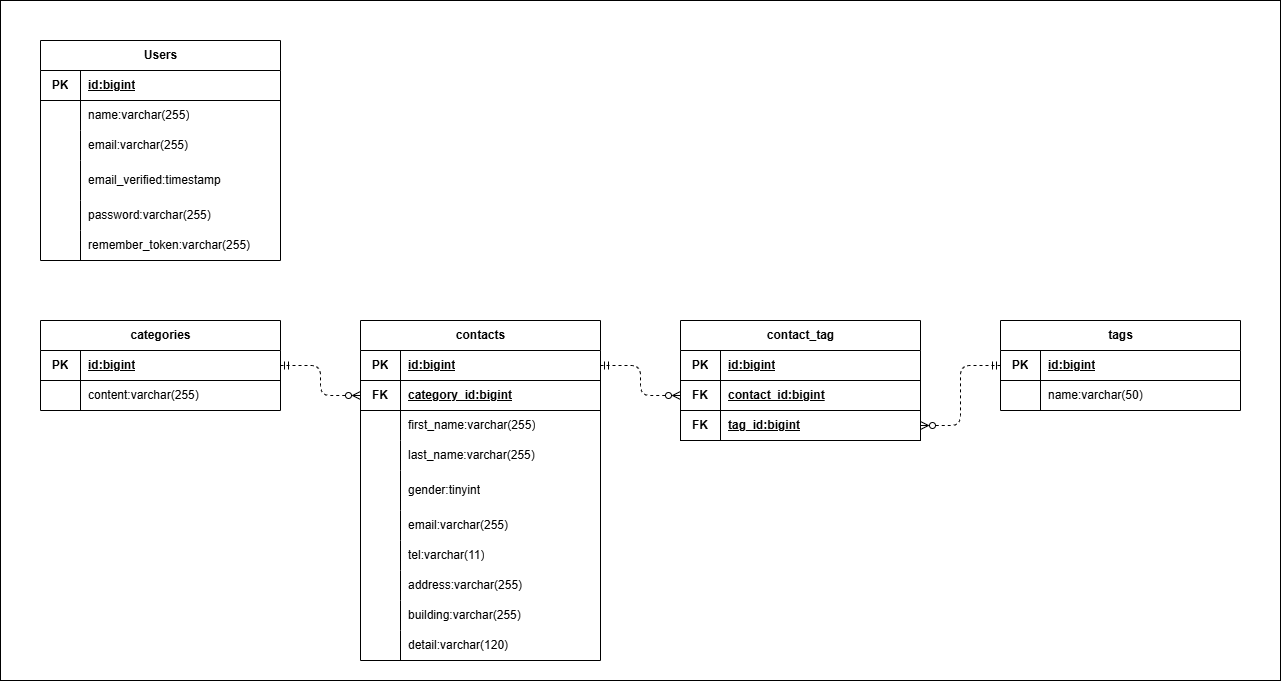

The diagram above was exported from draw.io. Its source (the exported page's mxGraphModel, read from the mxfile embedded in the PNG):
<mxGraphModel dx="1774" dy="832" grid="1" gridSize="10" guides="1" tooltips="1" connect="1" arrows="1" fold="1" page="1" pageScale="1" pageWidth="827" pageHeight="1169" math="0" shadow="0">
  <root>
    <mxCell id="0" />
    <mxCell id="1" parent="0" />
    <mxCell id="142" value="" style="rounded=0;whiteSpace=wrap;html=1;" vertex="1" parent="1">
      <mxGeometry x="80" y="80" width="1280" height="680" as="geometry" />
    </mxCell>
    <mxCell id="2" value="Users" style="shape=table;startSize=30;container=1;collapsible=1;childLayout=tableLayout;fixedRows=1;rowLines=0;fontStyle=1;align=center;resizeLast=1;html=1;" vertex="1" parent="1">
      <mxGeometry x="120" y="120" width="240" height="220" as="geometry" />
    </mxCell>
    <mxCell id="3" value="" style="shape=tableRow;horizontal=0;startSize=0;swimlaneHead=0;swimlaneBody=0;fillColor=none;collapsible=0;dropTarget=0;points=[[0,0.5],[1,0.5]];portConstraint=eastwest;top=0;left=0;right=0;bottom=1;" vertex="1" parent="2">
      <mxGeometry y="30" width="240" height="30" as="geometry" />
    </mxCell>
    <mxCell id="4" value="PK" style="shape=partialRectangle;connectable=0;fillColor=none;top=0;left=0;bottom=0;right=0;fontStyle=1;overflow=hidden;whiteSpace=wrap;html=1;" vertex="1" parent="3">
      <mxGeometry width="40" height="30" as="geometry">
        <mxRectangle width="40" height="30" as="alternateBounds" />
      </mxGeometry>
    </mxCell>
    <mxCell id="5" value="id:bigint" style="shape=partialRectangle;connectable=0;fillColor=none;top=0;left=0;bottom=0;right=0;align=left;spacingLeft=6;fontStyle=5;overflow=hidden;whiteSpace=wrap;html=1;" vertex="1" parent="3">
      <mxGeometry x="40" width="200" height="30" as="geometry">
        <mxRectangle width="200" height="30" as="alternateBounds" />
      </mxGeometry>
    </mxCell>
    <mxCell id="6" value="" style="shape=tableRow;horizontal=0;startSize=0;swimlaneHead=0;swimlaneBody=0;fillColor=none;collapsible=0;dropTarget=0;points=[[0,0.5],[1,0.5]];portConstraint=eastwest;top=0;left=0;right=0;bottom=0;" vertex="1" parent="2">
      <mxGeometry y="60" width="240" height="30" as="geometry" />
    </mxCell>
    <mxCell id="7" value="" style="shape=partialRectangle;connectable=0;fillColor=none;top=0;left=0;bottom=0;right=0;editable=1;overflow=hidden;whiteSpace=wrap;html=1;" vertex="1" parent="6">
      <mxGeometry width="40" height="30" as="geometry">
        <mxRectangle width="40" height="30" as="alternateBounds" />
      </mxGeometry>
    </mxCell>
    <mxCell id="8" value="name:varchar(255)" style="shape=partialRectangle;connectable=0;fillColor=none;top=0;left=0;bottom=0;right=0;align=left;spacingLeft=6;overflow=hidden;whiteSpace=wrap;html=1;" vertex="1" parent="6">
      <mxGeometry x="40" width="200" height="30" as="geometry">
        <mxRectangle width="200" height="30" as="alternateBounds" />
      </mxGeometry>
    </mxCell>
    <mxCell id="9" value="" style="shape=tableRow;horizontal=0;startSize=0;swimlaneHead=0;swimlaneBody=0;fillColor=none;collapsible=0;dropTarget=0;points=[[0,0.5],[1,0.5]];portConstraint=eastwest;top=0;left=0;right=0;bottom=0;" vertex="1" parent="2">
      <mxGeometry y="90" width="240" height="30" as="geometry" />
    </mxCell>
    <mxCell id="10" value="" style="shape=partialRectangle;connectable=0;fillColor=none;top=0;left=0;bottom=0;right=0;editable=1;overflow=hidden;whiteSpace=wrap;html=1;" vertex="1" parent="9">
      <mxGeometry width="40" height="30" as="geometry">
        <mxRectangle width="40" height="30" as="alternateBounds" />
      </mxGeometry>
    </mxCell>
    <mxCell id="11" value="email:varchar(255)" style="shape=partialRectangle;connectable=0;fillColor=none;top=0;left=0;bottom=0;right=0;align=left;spacingLeft=6;overflow=hidden;whiteSpace=wrap;html=1;" vertex="1" parent="9">
      <mxGeometry x="40" width="200" height="30" as="geometry">
        <mxRectangle width="200" height="30" as="alternateBounds" />
      </mxGeometry>
    </mxCell>
    <mxCell id="15" value="" style="shape=tableRow;horizontal=0;startSize=0;swimlaneHead=0;swimlaneBody=0;fillColor=none;collapsible=0;dropTarget=0;points=[[0,0.5],[1,0.5]];portConstraint=eastwest;top=0;left=0;right=0;bottom=0;" vertex="1" parent="2">
      <mxGeometry y="120" width="240" height="40" as="geometry" />
    </mxCell>
    <mxCell id="16" value="" style="shape=partialRectangle;connectable=0;fillColor=none;top=0;left=0;bottom=0;right=0;editable=1;overflow=hidden;whiteSpace=wrap;html=1;" vertex="1" parent="15">
      <mxGeometry width="40" height="40" as="geometry">
        <mxRectangle width="40" height="40" as="alternateBounds" />
      </mxGeometry>
    </mxCell>
    <mxCell id="17" value="email_verified:timestamp" style="shape=partialRectangle;connectable=0;fillColor=none;top=0;left=0;bottom=0;right=0;align=left;spacingLeft=6;overflow=hidden;whiteSpace=wrap;html=1;" vertex="1" parent="15">
      <mxGeometry x="40" width="200" height="40" as="geometry">
        <mxRectangle width="200" height="40" as="alternateBounds" />
      </mxGeometry>
    </mxCell>
    <mxCell id="18" value="" style="shape=tableRow;horizontal=0;startSize=0;swimlaneHead=0;swimlaneBody=0;fillColor=none;collapsible=0;dropTarget=0;points=[[0,0.5],[1,0.5]];portConstraint=eastwest;top=0;left=0;right=0;bottom=0;" vertex="1" parent="2">
      <mxGeometry y="160" width="240" height="30" as="geometry" />
    </mxCell>
    <mxCell id="19" value="" style="shape=partialRectangle;connectable=0;fillColor=none;top=0;left=0;bottom=0;right=0;editable=1;overflow=hidden;whiteSpace=wrap;html=1;" vertex="1" parent="18">
      <mxGeometry width="40" height="30" as="geometry">
        <mxRectangle width="40" height="30" as="alternateBounds" />
      </mxGeometry>
    </mxCell>
    <mxCell id="20" value="password:varchar(255)" style="shape=partialRectangle;connectable=0;fillColor=none;top=0;left=0;bottom=0;right=0;align=left;spacingLeft=6;overflow=hidden;whiteSpace=wrap;html=1;" vertex="1" parent="18">
      <mxGeometry x="40" width="200" height="30" as="geometry">
        <mxRectangle width="200" height="30" as="alternateBounds" />
      </mxGeometry>
    </mxCell>
    <mxCell id="12" value="" style="shape=tableRow;horizontal=0;startSize=0;swimlaneHead=0;swimlaneBody=0;fillColor=none;collapsible=0;dropTarget=0;points=[[0,0.5],[1,0.5]];portConstraint=eastwest;top=0;left=0;right=0;bottom=0;" vertex="1" parent="2">
      <mxGeometry y="190" width="240" height="30" as="geometry" />
    </mxCell>
    <mxCell id="13" value="" style="shape=partialRectangle;connectable=0;fillColor=none;top=0;left=0;bottom=0;right=0;editable=1;overflow=hidden;whiteSpace=wrap;html=1;" vertex="1" parent="12">
      <mxGeometry width="40" height="30" as="geometry">
        <mxRectangle width="40" height="30" as="alternateBounds" />
      </mxGeometry>
    </mxCell>
    <mxCell id="14" value="remember_token:varchar(255)" style="shape=partialRectangle;connectable=0;fillColor=none;top=0;left=0;bottom=0;right=0;align=left;spacingLeft=6;overflow=hidden;whiteSpace=wrap;html=1;" vertex="1" parent="12">
      <mxGeometry x="40" width="200" height="30" as="geometry">
        <mxRectangle width="200" height="30" as="alternateBounds" />
      </mxGeometry>
    </mxCell>
    <mxCell id="21" value="categories" style="shape=table;startSize=30;container=1;collapsible=1;childLayout=tableLayout;fixedRows=1;rowLines=0;fontStyle=1;align=center;resizeLast=1;html=1;" vertex="1" parent="1">
      <mxGeometry x="120" y="400" width="240" height="90" as="geometry" />
    </mxCell>
    <mxCell id="22" value="" style="shape=tableRow;horizontal=0;startSize=0;swimlaneHead=0;swimlaneBody=0;fillColor=none;collapsible=0;dropTarget=0;points=[[0,0.5],[1,0.5]];portConstraint=eastwest;top=0;left=0;right=0;bottom=1;" vertex="1" parent="21">
      <mxGeometry y="30" width="240" height="30" as="geometry" />
    </mxCell>
    <mxCell id="23" value="PK" style="shape=partialRectangle;connectable=0;fillColor=none;top=0;left=0;bottom=0;right=0;fontStyle=1;overflow=hidden;whiteSpace=wrap;html=1;" vertex="1" parent="22">
      <mxGeometry width="40" height="30" as="geometry">
        <mxRectangle width="40" height="30" as="alternateBounds" />
      </mxGeometry>
    </mxCell>
    <mxCell id="24" value="id:bigint" style="shape=partialRectangle;connectable=0;fillColor=none;top=0;left=0;bottom=0;right=0;align=left;spacingLeft=6;fontStyle=5;overflow=hidden;whiteSpace=wrap;html=1;" vertex="1" parent="22">
      <mxGeometry x="40" width="200" height="30" as="geometry">
        <mxRectangle width="200" height="30" as="alternateBounds" />
      </mxGeometry>
    </mxCell>
    <mxCell id="25" value="" style="shape=tableRow;horizontal=0;startSize=0;swimlaneHead=0;swimlaneBody=0;fillColor=none;collapsible=0;dropTarget=0;points=[[0,0.5],[1,0.5]];portConstraint=eastwest;top=0;left=0;right=0;bottom=0;" vertex="1" parent="21">
      <mxGeometry y="60" width="240" height="30" as="geometry" />
    </mxCell>
    <mxCell id="26" value="" style="shape=partialRectangle;connectable=0;fillColor=none;top=0;left=0;bottom=0;right=0;editable=1;overflow=hidden;whiteSpace=wrap;html=1;" vertex="1" parent="25">
      <mxGeometry width="40" height="30" as="geometry">
        <mxRectangle width="40" height="30" as="alternateBounds" />
      </mxGeometry>
    </mxCell>
    <mxCell id="27" value="content:varchar(255)" style="shape=partialRectangle;connectable=0;fillColor=none;top=0;left=0;bottom=0;right=0;align=left;spacingLeft=6;overflow=hidden;whiteSpace=wrap;html=1;" vertex="1" parent="25">
      <mxGeometry x="40" width="200" height="30" as="geometry">
        <mxRectangle width="200" height="30" as="alternateBounds" />
      </mxGeometry>
    </mxCell>
    <mxCell id="43" value="contacts" style="shape=table;startSize=30;container=1;collapsible=1;childLayout=tableLayout;fixedRows=1;rowLines=0;fontStyle=1;align=center;resizeLast=1;html=1;" vertex="1" parent="1">
      <mxGeometry x="440" y="400" width="240" height="340" as="geometry" />
    </mxCell>
    <mxCell id="44" value="" style="shape=tableRow;horizontal=0;startSize=0;swimlaneHead=0;swimlaneBody=0;fillColor=none;collapsible=0;dropTarget=0;points=[[0,0.5],[1,0.5]];portConstraint=eastwest;top=0;left=0;right=0;bottom=1;" vertex="1" parent="43">
      <mxGeometry y="30" width="240" height="30" as="geometry" />
    </mxCell>
    <mxCell id="45" value="PK" style="shape=partialRectangle;connectable=0;fillColor=none;top=0;left=0;bottom=0;right=0;fontStyle=1;overflow=hidden;whiteSpace=wrap;html=1;" vertex="1" parent="44">
      <mxGeometry width="40" height="30" as="geometry">
        <mxRectangle width="40" height="30" as="alternateBounds" />
      </mxGeometry>
    </mxCell>
    <mxCell id="46" value="id:bigint" style="shape=partialRectangle;connectable=0;fillColor=none;top=0;left=0;bottom=0;right=0;align=left;spacingLeft=6;fontStyle=5;overflow=hidden;whiteSpace=wrap;html=1;" vertex="1" parent="44">
      <mxGeometry x="40" width="200" height="30" as="geometry">
        <mxRectangle width="200" height="30" as="alternateBounds" />
      </mxGeometry>
    </mxCell>
    <mxCell id="62" value="" style="shape=tableRow;horizontal=0;startSize=0;swimlaneHead=0;swimlaneBody=0;fillColor=none;collapsible=0;dropTarget=0;points=[[0,0.5],[1,0.5]];portConstraint=eastwest;top=0;left=0;right=0;bottom=1;" vertex="1" parent="43">
      <mxGeometry y="60" width="240" height="30" as="geometry" />
    </mxCell>
    <mxCell id="63" value="FK" style="shape=partialRectangle;connectable=0;fillColor=none;top=0;left=0;bottom=0;right=0;fontStyle=1;overflow=hidden;whiteSpace=wrap;html=1;" vertex="1" parent="62">
      <mxGeometry width="40" height="30" as="geometry">
        <mxRectangle width="40" height="30" as="alternateBounds" />
      </mxGeometry>
    </mxCell>
    <mxCell id="64" value="category_id:bigint" style="shape=partialRectangle;connectable=0;fillColor=none;top=0;left=0;bottom=0;right=0;align=left;spacingLeft=6;fontStyle=5;overflow=hidden;whiteSpace=wrap;html=1;" vertex="1" parent="62">
      <mxGeometry x="40" width="200" height="30" as="geometry">
        <mxRectangle width="200" height="30" as="alternateBounds" />
      </mxGeometry>
    </mxCell>
    <mxCell id="47" value="" style="shape=tableRow;horizontal=0;startSize=0;swimlaneHead=0;swimlaneBody=0;fillColor=none;collapsible=0;dropTarget=0;points=[[0,0.5],[1,0.5]];portConstraint=eastwest;top=0;left=0;right=0;bottom=0;" vertex="1" parent="43">
      <mxGeometry y="90" width="240" height="30" as="geometry" />
    </mxCell>
    <mxCell id="48" value="" style="shape=partialRectangle;connectable=0;fillColor=none;top=0;left=0;bottom=0;right=0;editable=1;overflow=hidden;whiteSpace=wrap;html=1;" vertex="1" parent="47">
      <mxGeometry width="40" height="30" as="geometry">
        <mxRectangle width="40" height="30" as="alternateBounds" />
      </mxGeometry>
    </mxCell>
    <mxCell id="49" value="first_name:varchar(255)" style="shape=partialRectangle;connectable=0;fillColor=none;top=0;left=0;bottom=0;right=0;align=left;spacingLeft=6;overflow=hidden;whiteSpace=wrap;html=1;" vertex="1" parent="47">
      <mxGeometry x="40" width="200" height="30" as="geometry">
        <mxRectangle width="200" height="30" as="alternateBounds" />
      </mxGeometry>
    </mxCell>
    <mxCell id="50" value="" style="shape=tableRow;horizontal=0;startSize=0;swimlaneHead=0;swimlaneBody=0;fillColor=none;collapsible=0;dropTarget=0;points=[[0,0.5],[1,0.5]];portConstraint=eastwest;top=0;left=0;right=0;bottom=0;" vertex="1" parent="43">
      <mxGeometry y="120" width="240" height="30" as="geometry" />
    </mxCell>
    <mxCell id="51" value="" style="shape=partialRectangle;connectable=0;fillColor=none;top=0;left=0;bottom=0;right=0;editable=1;overflow=hidden;whiteSpace=wrap;html=1;" vertex="1" parent="50">
      <mxGeometry width="40" height="30" as="geometry">
        <mxRectangle width="40" height="30" as="alternateBounds" />
      </mxGeometry>
    </mxCell>
    <mxCell id="52" value="last_name:varchar(255)" style="shape=partialRectangle;connectable=0;fillColor=none;top=0;left=0;bottom=0;right=0;align=left;spacingLeft=6;overflow=hidden;whiteSpace=wrap;html=1;" vertex="1" parent="50">
      <mxGeometry x="40" width="200" height="30" as="geometry">
        <mxRectangle width="200" height="30" as="alternateBounds" />
      </mxGeometry>
    </mxCell>
    <mxCell id="53" value="" style="shape=tableRow;horizontal=0;startSize=0;swimlaneHead=0;swimlaneBody=0;fillColor=none;collapsible=0;dropTarget=0;points=[[0,0.5],[1,0.5]];portConstraint=eastwest;top=0;left=0;right=0;bottom=0;" vertex="1" parent="43">
      <mxGeometry y="150" width="240" height="40" as="geometry" />
    </mxCell>
    <mxCell id="54" value="" style="shape=partialRectangle;connectable=0;fillColor=none;top=0;left=0;bottom=0;right=0;editable=1;overflow=hidden;whiteSpace=wrap;html=1;" vertex="1" parent="53">
      <mxGeometry width="40" height="40" as="geometry">
        <mxRectangle width="40" height="40" as="alternateBounds" />
      </mxGeometry>
    </mxCell>
    <mxCell id="55" value="gender:tinyint" style="shape=partialRectangle;connectable=0;fillColor=none;top=0;left=0;bottom=0;right=0;align=left;spacingLeft=6;overflow=hidden;whiteSpace=wrap;html=1;" vertex="1" parent="53">
      <mxGeometry x="40" width="200" height="40" as="geometry">
        <mxRectangle width="200" height="40" as="alternateBounds" />
      </mxGeometry>
    </mxCell>
    <mxCell id="56" value="" style="shape=tableRow;horizontal=0;startSize=0;swimlaneHead=0;swimlaneBody=0;fillColor=none;collapsible=0;dropTarget=0;points=[[0,0.5],[1,0.5]];portConstraint=eastwest;top=0;left=0;right=0;bottom=0;" vertex="1" parent="43">
      <mxGeometry y="190" width="240" height="30" as="geometry" />
    </mxCell>
    <mxCell id="57" value="" style="shape=partialRectangle;connectable=0;fillColor=none;top=0;left=0;bottom=0;right=0;editable=1;overflow=hidden;whiteSpace=wrap;html=1;" vertex="1" parent="56">
      <mxGeometry width="40" height="30" as="geometry">
        <mxRectangle width="40" height="30" as="alternateBounds" />
      </mxGeometry>
    </mxCell>
    <mxCell id="58" value="email:varchar(255)" style="shape=partialRectangle;connectable=0;fillColor=none;top=0;left=0;bottom=0;right=0;align=left;spacingLeft=6;overflow=hidden;whiteSpace=wrap;html=1;" vertex="1" parent="56">
      <mxGeometry x="40" width="200" height="30" as="geometry">
        <mxRectangle width="200" height="30" as="alternateBounds" />
      </mxGeometry>
    </mxCell>
    <mxCell id="65" value="" style="shape=tableRow;horizontal=0;startSize=0;swimlaneHead=0;swimlaneBody=0;fillColor=none;collapsible=0;dropTarget=0;points=[[0,0.5],[1,0.5]];portConstraint=eastwest;top=0;left=0;right=0;bottom=0;" vertex="1" parent="43">
      <mxGeometry y="220" width="240" height="30" as="geometry" />
    </mxCell>
    <mxCell id="66" value="" style="shape=partialRectangle;connectable=0;fillColor=none;top=0;left=0;bottom=0;right=0;editable=1;overflow=hidden;whiteSpace=wrap;html=1;" vertex="1" parent="65">
      <mxGeometry width="40" height="30" as="geometry">
        <mxRectangle width="40" height="30" as="alternateBounds" />
      </mxGeometry>
    </mxCell>
    <mxCell id="67" value="tel:varchar(11)" style="shape=partialRectangle;connectable=0;fillColor=none;top=0;left=0;bottom=0;right=0;align=left;spacingLeft=6;overflow=hidden;whiteSpace=wrap;html=1;" vertex="1" parent="65">
      <mxGeometry x="40" width="200" height="30" as="geometry">
        <mxRectangle width="200" height="30" as="alternateBounds" />
      </mxGeometry>
    </mxCell>
    <mxCell id="68" value="" style="shape=tableRow;horizontal=0;startSize=0;swimlaneHead=0;swimlaneBody=0;fillColor=none;collapsible=0;dropTarget=0;points=[[0,0.5],[1,0.5]];portConstraint=eastwest;top=0;left=0;right=0;bottom=0;" vertex="1" parent="43">
      <mxGeometry y="250" width="240" height="30" as="geometry" />
    </mxCell>
    <mxCell id="69" value="" style="shape=partialRectangle;connectable=0;fillColor=none;top=0;left=0;bottom=0;right=0;editable=1;overflow=hidden;whiteSpace=wrap;html=1;" vertex="1" parent="68">
      <mxGeometry width="40" height="30" as="geometry">
        <mxRectangle width="40" height="30" as="alternateBounds" />
      </mxGeometry>
    </mxCell>
    <mxCell id="70" value="address:varchar(255)" style="shape=partialRectangle;connectable=0;fillColor=none;top=0;left=0;bottom=0;right=0;align=left;spacingLeft=6;overflow=hidden;whiteSpace=wrap;html=1;" vertex="1" parent="68">
      <mxGeometry x="40" width="200" height="30" as="geometry">
        <mxRectangle width="200" height="30" as="alternateBounds" />
      </mxGeometry>
    </mxCell>
    <mxCell id="71" value="" style="shape=tableRow;horizontal=0;startSize=0;swimlaneHead=0;swimlaneBody=0;fillColor=none;collapsible=0;dropTarget=0;points=[[0,0.5],[1,0.5]];portConstraint=eastwest;top=0;left=0;right=0;bottom=0;" vertex="1" parent="43">
      <mxGeometry y="280" width="240" height="30" as="geometry" />
    </mxCell>
    <mxCell id="72" value="" style="shape=partialRectangle;connectable=0;fillColor=none;top=0;left=0;bottom=0;right=0;editable=1;overflow=hidden;whiteSpace=wrap;html=1;" vertex="1" parent="71">
      <mxGeometry width="40" height="30" as="geometry">
        <mxRectangle width="40" height="30" as="alternateBounds" />
      </mxGeometry>
    </mxCell>
    <mxCell id="73" value="building:varchar(255)" style="shape=partialRectangle;connectable=0;fillColor=none;top=0;left=0;bottom=0;right=0;align=left;spacingLeft=6;overflow=hidden;whiteSpace=wrap;html=1;" vertex="1" parent="71">
      <mxGeometry x="40" width="200" height="30" as="geometry">
        <mxRectangle width="200" height="30" as="alternateBounds" />
      </mxGeometry>
    </mxCell>
    <mxCell id="59" value="" style="shape=tableRow;horizontal=0;startSize=0;swimlaneHead=0;swimlaneBody=0;fillColor=none;collapsible=0;dropTarget=0;points=[[0,0.5],[1,0.5]];portConstraint=eastwest;top=0;left=0;right=0;bottom=0;" vertex="1" parent="43">
      <mxGeometry y="310" width="240" height="30" as="geometry" />
    </mxCell>
    <mxCell id="60" value="" style="shape=partialRectangle;connectable=0;fillColor=none;top=0;left=0;bottom=0;right=0;editable=1;overflow=hidden;whiteSpace=wrap;html=1;" vertex="1" parent="59">
      <mxGeometry width="40" height="30" as="geometry">
        <mxRectangle width="40" height="30" as="alternateBounds" />
      </mxGeometry>
    </mxCell>
    <mxCell id="61" value="detail:varchar(120)" style="shape=partialRectangle;connectable=0;fillColor=none;top=0;left=0;bottom=0;right=0;align=left;spacingLeft=6;overflow=hidden;whiteSpace=wrap;html=1;" vertex="1" parent="59">
      <mxGeometry x="40" width="200" height="30" as="geometry">
        <mxRectangle width="200" height="30" as="alternateBounds" />
      </mxGeometry>
    </mxCell>
    <mxCell id="74" value="contact_tag" style="shape=table;startSize=30;container=1;collapsible=1;childLayout=tableLayout;fixedRows=1;rowLines=0;fontStyle=1;align=center;resizeLast=1;html=1;" vertex="1" parent="1">
      <mxGeometry x="760" y="400" width="240" height="120" as="geometry" />
    </mxCell>
    <mxCell id="75" value="" style="shape=tableRow;horizontal=0;startSize=0;swimlaneHead=0;swimlaneBody=0;fillColor=none;collapsible=0;dropTarget=0;points=[[0,0.5],[1,0.5]];portConstraint=eastwest;top=0;left=0;right=0;bottom=1;" vertex="1" parent="74">
      <mxGeometry y="30" width="240" height="30" as="geometry" />
    </mxCell>
    <mxCell id="76" value="PK" style="shape=partialRectangle;connectable=0;fillColor=none;top=0;left=0;bottom=0;right=0;fontStyle=1;overflow=hidden;whiteSpace=wrap;html=1;" vertex="1" parent="75">
      <mxGeometry width="40" height="30" as="geometry">
        <mxRectangle width="40" height="30" as="alternateBounds" />
      </mxGeometry>
    </mxCell>
    <mxCell id="77" value="id:bigint" style="shape=partialRectangle;connectable=0;fillColor=none;top=0;left=0;bottom=0;right=0;align=left;spacingLeft=6;fontStyle=5;overflow=hidden;whiteSpace=wrap;html=1;" vertex="1" parent="75">
      <mxGeometry x="40" width="200" height="30" as="geometry">
        <mxRectangle width="200" height="30" as="alternateBounds" />
      </mxGeometry>
    </mxCell>
    <mxCell id="78" value="" style="shape=tableRow;horizontal=0;startSize=0;swimlaneHead=0;swimlaneBody=0;fillColor=none;collapsible=0;dropTarget=0;points=[[0,0.5],[1,0.5]];portConstraint=eastwest;top=0;left=0;right=0;bottom=1;" vertex="1" parent="74">
      <mxGeometry y="60" width="240" height="30" as="geometry" />
    </mxCell>
    <mxCell id="79" value="FK" style="shape=partialRectangle;connectable=0;fillColor=none;top=0;left=0;bottom=0;right=0;fontStyle=1;overflow=hidden;whiteSpace=wrap;html=1;" vertex="1" parent="78">
      <mxGeometry width="40" height="30" as="geometry">
        <mxRectangle width="40" height="30" as="alternateBounds" />
      </mxGeometry>
    </mxCell>
    <mxCell id="80" value="contact_id:bigint" style="shape=partialRectangle;connectable=0;fillColor=none;top=0;left=0;bottom=0;right=0;align=left;spacingLeft=6;fontStyle=5;overflow=hidden;whiteSpace=wrap;html=1;" vertex="1" parent="78">
      <mxGeometry x="40" width="200" height="30" as="geometry">
        <mxRectangle width="200" height="30" as="alternateBounds" />
      </mxGeometry>
    </mxCell>
    <mxCell id="136" value="" style="shape=tableRow;horizontal=0;startSize=0;swimlaneHead=0;swimlaneBody=0;fillColor=none;collapsible=0;dropTarget=0;points=[[0,0.5],[1,0.5]];portConstraint=eastwest;top=0;left=0;right=0;bottom=1;" vertex="1" parent="74">
      <mxGeometry y="90" width="240" height="30" as="geometry" />
    </mxCell>
    <mxCell id="137" value="FK" style="shape=partialRectangle;connectable=0;fillColor=none;top=0;left=0;bottom=0;right=0;fontStyle=1;overflow=hidden;whiteSpace=wrap;html=1;" vertex="1" parent="136">
      <mxGeometry width="40" height="30" as="geometry">
        <mxRectangle width="40" height="30" as="alternateBounds" />
      </mxGeometry>
    </mxCell>
    <mxCell id="138" value="tag_id:bigint" style="shape=partialRectangle;connectable=0;fillColor=none;top=0;left=0;bottom=0;right=0;align=left;spacingLeft=6;fontStyle=5;overflow=hidden;whiteSpace=wrap;html=1;" vertex="1" parent="136">
      <mxGeometry x="40" width="200" height="30" as="geometry">
        <mxRectangle width="200" height="30" as="alternateBounds" />
      </mxGeometry>
    </mxCell>
    <mxCell id="105" value="tags" style="shape=table;startSize=30;container=1;collapsible=1;childLayout=tableLayout;fixedRows=1;rowLines=0;fontStyle=1;align=center;resizeLast=1;html=1;" vertex="1" parent="1">
      <mxGeometry x="1080" y="400" width="240" height="90" as="geometry" />
    </mxCell>
    <mxCell id="106" value="" style="shape=tableRow;horizontal=0;startSize=0;swimlaneHead=0;swimlaneBody=0;fillColor=none;collapsible=0;dropTarget=0;points=[[0,0.5],[1,0.5]];portConstraint=eastwest;top=0;left=0;right=0;bottom=1;" vertex="1" parent="105">
      <mxGeometry y="30" width="240" height="30" as="geometry" />
    </mxCell>
    <mxCell id="107" value="PK" style="shape=partialRectangle;connectable=0;fillColor=none;top=0;left=0;bottom=0;right=0;fontStyle=1;overflow=hidden;whiteSpace=wrap;html=1;" vertex="1" parent="106">
      <mxGeometry width="40" height="30" as="geometry">
        <mxRectangle width="40" height="30" as="alternateBounds" />
      </mxGeometry>
    </mxCell>
    <mxCell id="108" value="id:bigint" style="shape=partialRectangle;connectable=0;fillColor=none;top=0;left=0;bottom=0;right=0;align=left;spacingLeft=6;fontStyle=5;overflow=hidden;whiteSpace=wrap;html=1;" vertex="1" parent="106">
      <mxGeometry x="40" width="200" height="30" as="geometry">
        <mxRectangle width="200" height="30" as="alternateBounds" />
      </mxGeometry>
    </mxCell>
    <mxCell id="112" value="" style="shape=tableRow;horizontal=0;startSize=0;swimlaneHead=0;swimlaneBody=0;fillColor=none;collapsible=0;dropTarget=0;points=[[0,0.5],[1,0.5]];portConstraint=eastwest;top=0;left=0;right=0;bottom=0;" vertex="1" parent="105">
      <mxGeometry y="60" width="240" height="30" as="geometry" />
    </mxCell>
    <mxCell id="113" value="" style="shape=partialRectangle;connectable=0;fillColor=none;top=0;left=0;bottom=0;right=0;editable=1;overflow=hidden;whiteSpace=wrap;html=1;" vertex="1" parent="112">
      <mxGeometry width="40" height="30" as="geometry">
        <mxRectangle width="40" height="30" as="alternateBounds" />
      </mxGeometry>
    </mxCell>
    <mxCell id="114" value="name:varchar(50)" style="shape=partialRectangle;connectable=0;fillColor=none;top=0;left=0;bottom=0;right=0;align=left;spacingLeft=6;overflow=hidden;whiteSpace=wrap;html=1;" vertex="1" parent="112">
      <mxGeometry x="40" width="200" height="30" as="geometry">
        <mxRectangle width="200" height="30" as="alternateBounds" />
      </mxGeometry>
    </mxCell>
    <mxCell id="139" style="edgeStyle=orthogonalEdgeStyle;html=1;entryX=1;entryY=0.5;entryDx=0;entryDy=0;exitX=0;exitY=0.5;exitDx=0;exitDy=0;dashed=1;startArrow=ERmandOne;startFill=0;endArrow=ERzeroToMany;endFill=0;" edge="1" parent="1" source="106" target="136">
      <mxGeometry relative="1" as="geometry" />
    </mxCell>
    <mxCell id="140" style="edgeStyle=orthogonalEdgeStyle;html=1;entryX=0;entryY=0.5;entryDx=0;entryDy=0;exitX=1;exitY=0.5;exitDx=0;exitDy=0;dashed=1;startArrow=ERmandOne;startFill=0;endArrow=ERzeroToMany;endFill=0;" edge="1" parent="1" source="44" target="78">
      <mxGeometry relative="1" as="geometry" />
    </mxCell>
    <mxCell id="141" style="edgeStyle=orthogonalEdgeStyle;html=1;exitX=1;exitY=0.5;exitDx=0;exitDy=0;entryX=0;entryY=0.5;entryDx=0;entryDy=0;dashed=1;startArrow=ERmandOne;startFill=0;endArrow=ERzeroToMany;endFill=0;" edge="1" parent="1" source="22" target="62">
      <mxGeometry relative="1" as="geometry" />
    </mxCell>
  </root>
</mxGraphModel>